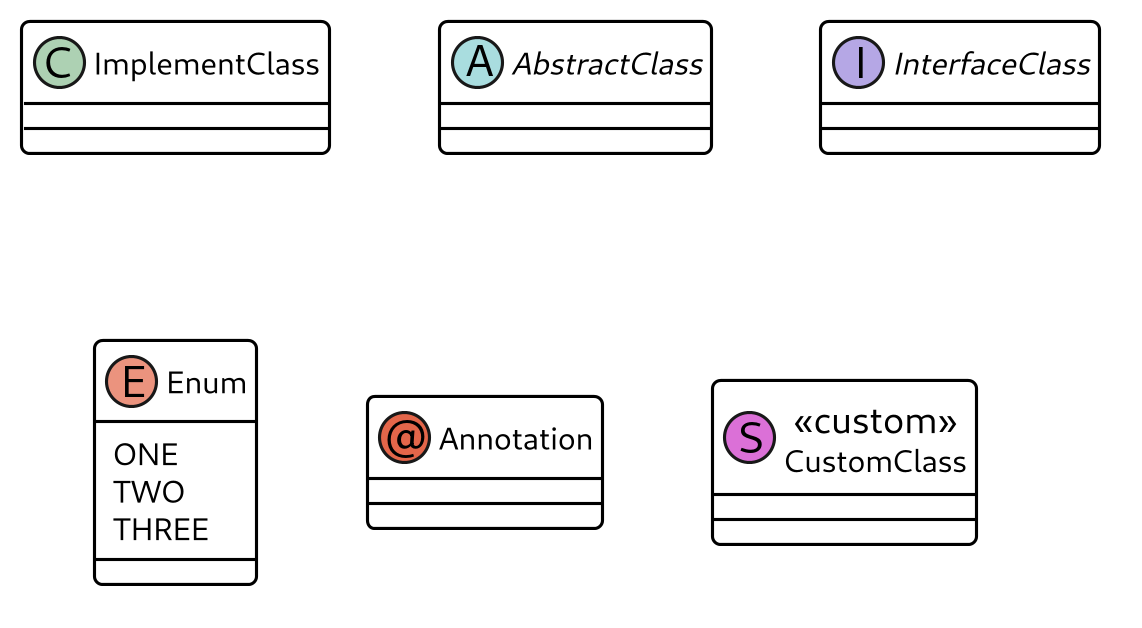

The diagram above was rendered by PlantUML. Its source (embedded in the PNG):
@startuml

!define FONTSERIF Noto Serif
!define FONTSANS Noto Sans
!define FONTMONO Inconsolata

skinparam shadowing false
skinparam backgroundColor transparent
skinparam componentStyle uml2
skinparam dpi 300

!option handwritten false

skinparam default{
  FontColor Black
  FontName FONTSANS
  FontSize 10
  FontStyle plain
  MonospacedFontName FONTMONO

  TextAlignment left
}


skinparam header {
  FontColor Black
  FontName FONTSANS
  FontSize 10
  FontStyle plain
}

skinparam footer {
  FontColor Black
  FontName FONTSANS
  FontSize 10
  FontStyle plain
}

skinparam title {
  FontSize 14

  BackgroundColor transparent
  BorderColor White
  BorderRoundCorner 0
  BorderThickness 0
}

skinparam arrow {
  FontName FONTSERIF

  Color Black
  LollipopColor Black
  Thickness 1
  MessageAlignment center
}

skinparam note {
  FontColor Black
  FontName FONTSERIF
  FontSize 10
  FontStyle plain

  BackgroundColor LemonChiffon
  BorderColor Black
  BorderThickness 1
}

skinparam node {
  FontSize 14
  StereotypeFontColor Black
  StereotypeFontName FONTMONO
  StereotypeFontSize 12
  StereotypeFontStyle plain

  BackgroundColor White
  BorderColor Black
}

skinparam rectangle {
  FontSize 14
  StereotypeFontColor Black
  StereotypeFontName FONTMONO
  StereotypeFontSize 12
  StereotypeFontStyle plain

  BackgroundColor White
  BorderColor Black
  BorderThickness 1
}

skinparam folder {
  StereotypeFontColor Black
  StereotypeFontName FONTMONO
  StereotypeFontSize 10
  StereotypeFontStyle plain

  BackgroundColor White
  BorderColor Black
}

skinparam frame {
  StereotypeFontColor Black
  StereotypeFontName FONTMONO
  StereotypeFontSize 10
  StereotypeFontStyle plain

  BackgroundColor White
  BorderColor Black
}

skinparam cloud {
  FontSize 14
  StereotypeFontColor Black
  StereotypeFontName FONTMONO
  StereotypeFontSize 12
  StereotypeFontStyle plain

  BackgroundColor White
  BorderColor Black
}

skinparam database {
  FontSize 14
  StereotypeFontColor Black
  StereotypeFontName FONTMONO
  StereotypeFontSize 12
  StereotypeFontStyle plain

  BackgroundColor White
  BorderColor Black
}

skinparam package {
  Style folder
  TitleAlignment center

  StereotypeFontColor Black
  StereotypeFontName FONTMONO
  StereotypeFontSize 10
  StereotypeFontStyle plain

  BackgroundColor White
  BorderColor Black
  BorderThickness 1
}

skinparam actor {
  FontSize 14

  BackgroundColor WhiteSmoke
  BorderColor Black
}

skinparam boundary {
  FontSize 14

  BackgroundColor WhiteSmoke
  BorderColor Black
}

skinparam control {
  FontSize 14

  BackgroundColor WhiteSmoke
  BorderColor Black
}

skinparam entity {
  FontSize 14

  BackgroundColor WhiteSmoke
  BorderColor Black
}

skinparam collections {
  FontSize 14

  BackgroundColor WhiteSmoke
  BorderColor Black
}

skinparam participant {
  FontSize 14

  BackgroundColor WhiteSmoke
  BorderColor Black
  Padding 20
}

hide footbox
skinparam BoxPadding 10
skinparam sequence {
  ActorBorderThickness 1

  ArrowThickness 1

  BoxBackgroundColor transparent
  BoxBorderColor Black


  DividerBackgroundColor transparent
  DividerBorderColor Gray
  DividerBorderThickness 1

  GroupFontName FONTSERIF
  GroupHeaderFontName FONTSANS
  GroupBackgroundColor WhiteSmoke
  GroupBodyBackgroundColor White
  GroupBorderColor Black
  GroupBorderThickness 1

  LifeLineBackgroundColor transparent
  LifeLineBorderColor Black
  LifeLineBorderThickness 1

  MessageAlignment center
  MessageTextAlignment left

  NewpageSeparatorColor Gray

  Participant plain
  ParticipantBorderThickness 1

  ReferenceBackgroundColor White
  ReferenceHeaderBackgroundColor WhiteSmoke
  ReferenceBorderColor Black
  ReferenceBorderThickness 1
  ReferenceAlignment center

  StereotypeFontColor Black
  StereotypeFontName FONTMONO
  StereotypeFontSize 12
  StereotypeFontStyle plain

}

skinparam class {
  FontSize 14
  StereotypeFontColor Black
  StereotypeFontName FONTMONO
  StereotypeFontSize 12
  StereotypeFontStyle plain

  BackgroundColor White
  HeaderBackgroundColor White
  BorderColor Black
  BorderThickness 1

  AttributeFontColor Black
  AttributeFontName FONTMONO
  AttributeFontSize 10
  AttributeFontStyle plain
  AttributeIconSize 0
}

skinparam interface {
  FontStyle italic
}

hide circle
skinparam circled {
  CharacterFontColor Black
  CharacterFontName FONTMONO
  CharacterFontSize 14
  CharacterFontStyle plain
  CharacterRadius 8
}


show circle

class ImplementClass
abstract class AbstractClass
interface InterfaceClass

enum Enum {
  ONE
  TWO
  THREE
}

annotation Annotation
class CustomClass << (S,orchid) custom >>

@enduml